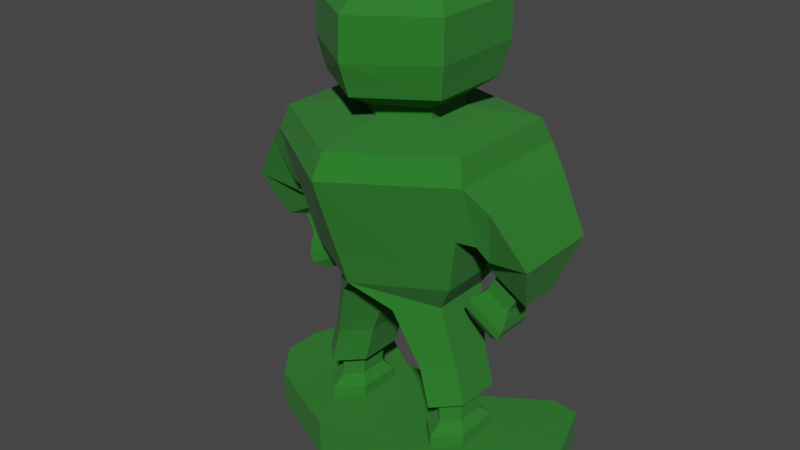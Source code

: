 # Source: ToySoldier.blend  (saved by Blender 2.81.16; exported with 4.5.12 LTS)
import bpy
from mathutils import Matrix  # noqa: F401  (used for matrix-valued properties, if any)

bpy.ops.wm.read_factory_settings(use_empty=True)
scene = bpy.context.scene
scene.name = 'Scene'

# ---- collections
col_collection = bpy.data.collections.new('Collection'); scene.collection.children.link(col_collection)

# ---- materials (node trees are filled in below, after node groups)
mat_toysoldier = bpy.data.materials.new('ToySoldier')
mat_toysoldier.use_transparent_shadow = False

# ---- material node trees
mat_toysoldier.use_nodes = True; mat_toysoldier.node_tree.nodes.clear()
_N = mat_toysoldier.node_tree.nodes; _L = mat_toysoldier.node_tree.links
n0 = _N.new('ShaderNodeOutputMaterial'); n0.name = 'Material Output'; n0.location = (300, 300)
n1 = _N.new('ShaderNodeBsdfPrincipled'); n1.name = 'Principled BSDF'; n1.location = (10, 300)
n1.distribution = 'GGX'
n1.subsurface_method = 'BURLEY'
n1.inputs[0].default_value = (0.008703, 0.1734, 0.006853, 1.0)
n1.inputs[2].default_value = 1.0
n1.inputs[3].default_value = 1.45
n1.inputs[13].default_value = 1.0
n1.inputs[27].default_value = (0.0, 0.0, 0.0, 1.0)
n1.inputs[28].default_value = 1.0
_L.new(n1.outputs[0], n0.inputs[0])
n0.is_active_output = True

# ---- world
world_world = bpy.data.worlds.new('World'); scene.world = world_world
world_world.use_nodes = True; world_world.node_tree.nodes.clear()
_N = world_world.node_tree.nodes; _L = world_world.node_tree.links
n0 = _N.new('ShaderNodeOutputWorld'); n0.name = 'World Output'; n0.location = (300, 300)
n1 = _N.new('ShaderNodeBackground'); n1.name = 'Background'; n1.location = (10, 300)
n1.inputs[0].default_value = (0.05088, 0.05088, 0.05088, 1.0)
_L.new(n1.outputs[0], n0.inputs[0])
n0.is_active_output = True
world_world.color = (0.05088, 0.05088, 0.05088)
world_world.use_sun_shadow = False
world_world.sun_shadow_jitter_overblur = 0.0

# ---- meshes
me_cube_001 = bpy.data.meshes.new('Cube.001')
me_cube_001.from_pydata([(-0.5, -0.2186, 0.0), (-0.5, -0.2186, 0.1428), (-0.52, 0.2814, 0.0), (-0.52, 0.2814, 0.1428), (0.5, -0.2186, 0.0), (0.5, -0.2186, 0.1428), (0.52, 0.2814, 0.0), (0.52, 0.2814, 0.1428), (0.1667, 0.1314, 0.0), (-0.1667, 0.1314, 0.0), (-0.1667, 0.1314, 0.1428), (0.1667, 0.1314, 0.1428), (-0.1667, -0.3686, 0.0), (0.1667, -0.3686, 0.0), (0.1667, -0.3686, 0.1428), (-0.1667, -0.3686, 0.1428), (-0.6, 0.0481, 0.0), (-0.6, -0.08524, 0.0), (-0.6, -0.08524, 0.1428), (-0.6, 0.0481, 0.1428), (0.6, -0.08524, 0.0), (0.6, 0.0481, 0.0), (0.6, 0.0481, 0.1428), (0.6, -0.08524, 0.1428), (0.1667, -0.08524, 0.1428), (-0.1667, -0.08524, 0.1428), (-0.1667, -0.08524, 0.0), (0.1667, -0.08524, 0.0), (-0.4184, 0.2967, 0.0), (-0.4184, 0.2967, 0.1428), (0.4184, 0.2967, 0.0), (0.4184, 0.2967, 0.1428)], [(11, 24), (8, 27), (10, 25), (9, 26)], [(16, 19, 3, 2), (8, 11, 31, 30), (20, 23, 5, 4), (12, 15, 1, 0), (27, 20, 4, 13), (25, 18, 1, 15), (23, 24, 14, 5), (24, 25, 15, 14), (17, 26, 12, 0), (26, 27, 13, 12), (4, 5, 14, 13), (13, 14, 15, 12), (2, 3, 29, 28), (9, 10, 11, 8), (25, 24, 23, 22, 7, 31, 11, 10, 29, 3, 19, 18), (27, 26, 17, 16, 2, 28, 9, 8, 30, 6, 21, 20), (6, 7, 22, 21), (21, 22, 23, 20), (0, 1, 18, 17), (17, 18, 19, 16), (28, 29, 10, 9), (30, 31, 7, 6)])
_uv = me_cube_001.uv_layers.new(name='UVMap')
_uv.uv.foreach_set('vector', [0.375, 0.1667, 0.625, 0.1667, 0.625, 0.25, 0.375, 0.25, 0.375, 0.4167, 0.625, 0.4167, 0.625, 0.4583, 0.375, 0.4583, 0.375, 0.6667, 0.625, 0.6667, 0.625, 0.75, 0.375, 0.75, 0.375, 0.9167, 0.625, 0.9167, 0.625, 1.0, 0.375, 1.0, 0.2917, 0.6667, 0.375, 0.6667, 0.375, 0.75, 0.2917, 0.75, 0.7917, 0.6667, 0.875, 0.6667, 0.875, 0.75, 0.7917, 0.75, 0.625, 0.6667, 0.7083, 0.6667, 0.7083, 0.75, 0.625, 0.75, 0.7083, 0.6667, 0.7917, 0.6667, 0.7917, 0.75, 0.7083, 0.75, 0.125, 0.6667, 0.2083, 0.6667, 0.2083, 0.75, 0.125, 0.75, 0.2083, 0.6667, 0.2917, 0.6667, 0.2917, 0.75, 0.2083, 0.75, 0.375, 0.75, 0.625, 0.75, 0.625, 0.8333, 0.375, 0.8333, 0.375, 0.8333, 0.625, 0.8333, 0.625, 0.9167, 0.375, 0.9167, 0.375, 0.25, 0.625, 0.25, 0.625, 0.2917, 0.375, 0.2917, 0.375, 0.3333, 0.625, 0.3333, 0.625, 0.4167, 0.375, 0.4167, 0.7917, 0.6667, 0.7083, 0.6667, 0.625, 0.6667, 0.625, 0.5833, 0.625, 0.5, 0.6667, 0.5, 0.7083, 0.5, 0.7917, 0.5, 0.8333, 0.5, 0.875, 0.5, 0.875, 0.5833, 0.875, 0.6667, 0.2917, 0.6667, 0.2083, 0.6667, 0.125, 0.6667, 0.125, 0.5833, 0.125, 0.5, 0.1667, 0.5, 0.2083, 0.5, 0.2917, 0.5, 0.3333, 0.5, 0.375, 0.5, 0.375, 0.5833, 0.375, 0.6667, 0.375, 0.5, 0.625, 0.5, 0.625, 0.5833, 0.375, 0.5833, 0.375, 0.5833, 0.625, 0.5833, 0.625, 0.6667, 0.375, 0.6667, 0.375, 0.0, 0.625, 0.0, 0.625, 0.08333, 0.375, 0.08333, 0.375, 0.08333, 0.625, 0.08333, 0.625, 0.1667, 0.375, 0.1667, 0.375, 0.2917, 0.625, 0.2917, 0.625, 0.3333, 0.375, 0.3333, 0.375, 0.4583, 0.625, 0.4583, 0.625, 0.5, 0.375, 0.5])
me_cube_001.materials.append(mat_toysoldier)
me_cube_001.use_remesh_fix_poles = True
me_cube_001.use_remesh_preserve_attributes = False
me_cube_001.use_mirror_vertex_groups = False
me_cube_001.update()
me_cube_002 = bpy.data.meshes.new('Cube.002')
me_cube_002.from_pydata([(-2.79, -0.8561, 2.032), (-2.79, -0.8561, 3.504), (-2.79, 0.6166, 2.032), (-2.79, 0.6166, 3.504), (-1.318, -0.8561, 2.032), (-1.318, -0.8561, 3.504), (-1.318, 0.6166, 2.032), (-1.318, 0.6166, 3.504), (-2.054, 0.8506, 2.032), (-2.054, 0.8506, 3.504), (-2.054, -1.6, 2.032), (-2.054, -1.6, 3.504), (-2.539, -0.6336, 4.553), (-2.539, 0.3361, 4.553), (-1.569, -0.6336, 4.553), (-1.569, 0.3361, 4.553), (-2.054, 0.4901, 4.553), (-2.054, -1.123, 4.553), (-2.495, -0.6336, 7.055), (-2.495, 0.3361, 7.055), (-1.525, -0.6336, 7.055), (-1.525, 0.3361, 7.055), (-2.01, 0.4901, 7.055), (-2.01, -1.123, 7.055), (-2.783, -0.8884, 7.329), (-2.783, 0.6573, 7.329), (-1.237, -0.8884, 7.329), (-1.237, 0.6573, 7.329), (-2.01, 0.9029, 7.329), (-2.01, -1.669, 7.329), (-2.454, -0.8884, 11.64), (-2.454, 0.6573, 11.64), (-0.9078, -0.8884, 11.64), (-0.9078, 0.6573, 11.64), (-1.681, 0.9029, 11.64), (-1.681, -1.669, 11.64), (-1.995, -1.106, 18.46), (-1.995, 0.9318, 18.46), (0.0, -1.106, 18.46), (0.0, 0.9318, 18.46), (-0.9764, 1.256, 18.46), (-0.9764, -2.136, 18.46), (-2.593, -1.511, 21.73), (-2.593, 1.442, 21.73), (0.0, 1.912, 21.73), (0.0, -3.003, 21.73), (-3.427, -2.141, 34.23), (-3.427, 2.237, 34.23), (0.0, 3.118, 34.23), (0.0, -4.352, 34.23), (-3.186, -1.937, 36.71), (-3.186, 1.979, 36.71), (0.0, 2.788, 36.71), (0.0, -3.915, 36.71), (-3.01, -1.826, 27.98), (-3.01, 1.84, 27.98), (-3.524, 1.567, 27.65), (-3.524, -1.547, 27.65), (-4.09, 1.904, 32.05), (-4.09, -1.815, 32.05), (-3.166, 0.624, 24.05), (-3.166, -0.5828, 24.05), (-4.695, 0.7547, 21.45), (-4.695, -0.6864, 21.45), (-5.15, -1.418, 26.62), (-5.15, 1.5, 26.62), (-3.737, -1.208, 25.8), (-3.737, 1.235, 25.8), (-1.405, -0.8965, 37.84), (-1.405, 0.6676, 37.84), (0.0, 0.9161, 37.84), (0.0, -1.687, 37.84), (-1.405, -0.8965, 38.97), (-1.405, 0.6676, 38.97), (0.0, 0.9161, 38.97), (0.0, -1.687, 38.97), (-2.112, -1.419, 40.78), (-2.112, 1.326, 40.78), (0.0, 1.762, 40.78), (0.0, -2.805, 40.78), (-2.314, -1.593, 44.29), (-2.314, 1.545, 44.29), (0.0, 2.044, 44.29), (0.0, -3.178, 44.29), (-2.293, -1.574, 48.7), (-2.293, 1.521, 48.7), (0.0, 2.013, 48.7), (0.0, -3.137, 48.7), (-1.84, -1.168, 50.73), (-1.84, 1.01, 50.73), (0.0, 1.356, 50.73), (0.0, -2.268, 50.73), (-0.9593, -0.4765, 51.97), (-0.9593, 0.1379, 51.97), (0.0, -0.4765, 51.97), (0.0, 0.1379, 51.97), (0.0, 0.2355, 51.97), (0.0, -0.7869, 51.97), (-3.431, 0.3425, 22.81), (-3.431, -0.2948, 22.81), (-4.238, 0.4115, 21.43), (-4.238, -0.3496, 21.43), (-3.115, 0.3766, 20.74), (-3.115, -0.3297, 20.74), (-3.922, 0.4531, 19.36), (-3.922, -0.3904, 19.36), (-2.827, 0.4967, 20.0), (-2.827, -0.4526, 20.0), (-3.912, 0.5995, 18.16), (-3.912, -0.5341, 18.16), (-2.603, 0.5743, 19.28), (-2.603, -0.5319, 19.28), (-3.868, 0.6941, 17.13), (-3.868, -0.627, 17.13), (-2.469, 0.5743, 18.4), (-2.469, -0.5319, 18.4), (-3.734, 0.6941, 16.25), (-3.734, -0.627, 16.25), (-2.544, 0.3726, 16.97), (-2.544, -0.3257, 16.97), (-3.342, 0.4483, 15.61), (-3.342, -0.3857, 15.61)], [], [(0, 1, 3, 2), (8, 9, 7, 6), (6, 7, 5, 4), (10, 11, 1, 0), (8, 6, 4, 10), (11, 5, 14, 17), (5, 7, 15, 14), (2, 8, 10, 0), (4, 5, 11, 10), (2, 3, 9, 8), (15, 16, 22, 21), (12, 17, 23, 18), (9, 3, 13, 16), (3, 1, 12, 13), (1, 11, 17, 12), (7, 9, 16, 15), (19, 18, 24, 25), (20, 21, 27, 26), (16, 13, 19, 22), (14, 15, 21, 20), (13, 12, 18, 19), (17, 14, 20, 23), (28, 25, 31, 34), (27, 28, 34, 33), (23, 20, 26, 29), (18, 23, 29, 24), (21, 22, 28, 27), (22, 19, 25, 28), (35, 32, 38, 41), (31, 30, 36, 37), (26, 27, 33, 32), (25, 24, 30, 31), (29, 26, 32, 35), (24, 29, 35, 30), (40, 37, 43, 44), (30, 35, 41, 36), (33, 34, 40, 39), (34, 31, 37, 40), (32, 33, 39, 38), (44, 43, 55, 47, 48), (37, 36, 42, 43), (36, 41, 45, 42), (46, 49, 53, 50), (43, 42, 54, 46, 47, 55), (42, 45, 49, 46), (51, 50, 68, 69), (48, 47, 51, 52), (47, 46, 50, 51), (55, 56, 58, 47), (54, 57, 56, 55), (47, 58, 59, 46), (58, 65, 64, 59), (64, 63, 61, 66), (66, 61, 60, 67), (57, 66, 67, 56), (46, 59, 57, 54), (56, 67, 65, 58), (60, 98, 100, 62), (65, 62, 63, 64), (59, 64, 66, 57), (69, 68, 72, 73), (50, 53, 71, 68), (52, 51, 69, 70), (74, 73, 77, 78), (68, 71, 75, 72), (70, 69, 73, 74), (77, 76, 80, 81), (73, 72, 76, 77), (72, 75, 79, 76), (82, 81, 85, 86), (76, 79, 83, 80), (78, 77, 81, 82), (84, 87, 91, 88), (81, 80, 84, 85), (80, 83, 87, 84), (90, 89, 93, 96), (86, 85, 89, 90), (85, 84, 88, 89), (96, 93, 92, 97), (95, 96, 97, 94), (89, 88, 92, 93), (88, 91, 97, 92), (67, 60, 62, 65), (98, 102, 104, 100), (63, 101, 99, 61), (61, 99, 98, 60), (62, 100, 101, 63), (103, 107, 106, 102), (100, 104, 105, 101), (99, 103, 102, 98), (101, 105, 103, 99), (106, 110, 112, 108), (105, 109, 107, 103), (102, 106, 108, 104), (104, 108, 109, 105), (112, 116, 117, 113), (108, 112, 113, 109), (107, 111, 110, 106), (109, 113, 111, 107), (115, 119, 118, 114), (111, 115, 114, 110), (113, 117, 115, 111), (110, 114, 116, 112), (120, 118, 119, 121), (117, 121, 119, 115), (114, 118, 120, 116), (116, 120, 121, 117), (45, 41, 38), (40, 44, 39)])
_uv = me_cube_002.uv_layers.new(name='UVMap')
_uv.uv.foreach_set('vector', [0.375, 0.0, 0.625, 0.0, 0.625, 0.25, 0.375, 0.25, 0.375, 0.375, 0.625, 0.375, 0.625, 0.5, 0.375, 0.5, 0.375, 0.5, 0.625, 0.5, 0.625, 0.75, 0.375, 0.75, 0.375, 0.875, 0.625, 0.875, 0.625, 1.0, 0.375, 1.0, 0.25, 0.5, 0.375, 0.5, 0.375, 0.75, 0.25, 0.75, 0.625, 0.875, 0.625, 0.75, 0.625, 0.75, 0.625, 0.875, 0.625, 0.75, 0.625, 0.5, 0.625, 0.5, 0.625, 0.75, 0.125, 0.5, 0.25, 0.5, 0.25, 0.75, 0.125, 0.75, 0.375, 0.75, 0.625, 0.75, 0.625, 0.875, 0.375, 0.875, 0.375, 0.25, 0.625, 0.25, 0.625, 0.375, 0.375, 0.375, 0.625, 0.5, 0.625, 0.375, 0.625, 0.375, 0.625, 0.5, 0.625, 1.0, 0.625, 0.875, 0.625, 0.875, 0.625, 1.0, 0.625, 0.375, 0.625, 0.25, 0.625, 0.25, 0.625, 0.375, 0.625, 0.25, 0.625, 0.0, 0.625, 0.0, 0.625, 0.25, 0.625, 1.0, 0.625, 0.875, 0.625, 0.875, 0.625, 1.0, 0.625, 0.5, 0.625, 0.375, 0.625, 0.375, 0.625, 0.5, 0.625, 0.25, 0.625, 0.0, 0.625, 0.0, 0.625, 0.25, 0.625, 0.75, 0.625, 0.5, 0.625, 0.5, 0.625, 0.75, 0.625, 0.375, 0.625, 0.25, 0.625, 0.25, 0.625, 0.375, 0.625, 0.75, 0.625, 0.5, 0.625, 0.5, 0.625, 0.75, 0.625, 0.25, 0.625, 0.0, 0.625, 0.0, 0.625, 0.25, 0.625, 0.875, 0.625, 0.75, 0.625, 0.75, 0.625, 0.875, 0.625, 0.375, 0.625, 0.25, 0.625, 0.25, 0.625, 0.375, 0.625, 0.5, 0.625, 0.375, 0.625, 0.375, 0.625, 0.5, 0.625, 0.875, 0.625, 0.75, 0.625, 0.75, 0.625, 0.875, 0.625, 1.0, 0.625, 0.875, 0.625, 0.875, 0.625, 1.0, 0.625, 0.5, 0.625, 0.375, 0.625, 0.375, 0.625, 0.5, 0.625, 0.375, 0.625, 0.25, 0.625, 0.25, 0.625, 0.375, 0.625, 0.875, 0.625, 0.75, 0.625, 0.75, 0.625, 0.875, 0.625, 0.25, 0.625, 0.0, 0.625, 0.0, 0.625, 0.25, 0.625, 0.75, 0.625, 0.5, 0.625, 0.5, 0.625, 0.75, 0.625, 0.25, 0.625, 0.0, 0.625, 0.0, 0.625, 0.25, 0.625, 0.875, 0.625, 0.75, 0.625, 0.75, 0.625, 0.875, 0.625, 1.0, 0.625, 0.875, 0.625, 0.875, 0.625, 1.0, 0.625, 0.375, 0.625, 0.25, 0.625, 0.25, 0.625, 0.375, 0.625, 1.0, 0.625, 0.875, 0.625, 0.875, 0.625, 1.0, 0.625, 0.5, 0.625, 0.375, 0.625, 0.375, 0.625, 0.5, 0.625, 0.375, 0.625, 0.25, 0.625, 0.25, 0.625, 0.375, 0.625, 0.75, 0.625, 0.5, 0.625, 0.5, 0.625, 0.75, 0.625, 0.375, 0.625, 0.25, 0.625, 0.25, 0.625, 0.25, 0.625, 0.375, 0.625, 0.25, 0.625, 0.0, 0.625, 0.0, 0.625, 0.25, 0.625, 1.0, 0.625, 0.875, 0.625, 0.875, 0.625, 1.0, 0.625, 1.0, 0.625, 0.875, 0.625, 0.875, 0.625, 1.0, 0.625, 0.25, 0.625, 0.0, 0.625, 0.0, 0.625, 0.0, 0.625, 0.25, 0.625, 0.25, 0.625, 1.0, 0.625, 0.875, 0.625, 0.875, 0.625, 1.0, 0.625, 0.25, 0.625, 0.0, 0.625, 0.0, 0.625, 0.25, 0.625, 0.375, 0.625, 0.25, 0.625, 0.25, 0.625, 0.375, 0.625, 0.25, 0.625, 0.0, 0.625, 0.0, 0.625, 0.25, 0.625, 0.25, 0.625, 0.25, 0.625, 0.25, 0.625, 0.25, 0.0, 0.0, 0.0, 0.0, 0.0, 0.0, 0.0, 0.0, 0.625, 0.25, 0.625, 0.25, 0.625, 0.0, 0.625, 0.0, 0.625, 0.25, 0.625, 0.25, 0.625, 0.0, 0.625, 0.0, 0.625, 1.0, 0.625, 1.0, 0.625, 1.0, 0.625, 1.0, 0.0, 0.0, 0.0, 0.0, 0.0, 0.0, 0.0, 0.0, 0.0, 0.0, 0.0, 0.0, 0.0, 0.0, 0.0, 0.0, 0.625, 1.0, 0.625, 1.0, 0.625, 1.0, 0.625, 1.0, 0.625, 0.25, 0.625, 0.25, 0.625, 0.25, 0.625, 0.25, 0.625, 0.25, 0.625, 0.25, 0.625, 0.25, 0.625, 0.25, 0.625, 0.25, 0.625, 0.25, 0.625, 0.0, 0.625, 0.0, 0.625, 1.0, 0.625, 1.0, 0.625, 1.0, 0.625, 1.0, 0.625, 0.25, 0.625, 0.0, 0.625, 0.0, 0.625, 0.25, 0.625, 1.0, 0.625, 0.875, 0.625, 0.875, 0.625, 1.0, 0.625, 0.375, 0.625, 0.25, 0.625, 0.25, 0.625, 0.375, 0.625, 0.375, 0.625, 0.25, 0.625, 0.25, 0.625, 0.375, 0.625, 1.0, 0.625, 0.875, 0.625, 0.875, 0.625, 1.0, 0.625, 0.375, 0.625, 0.25, 0.625, 0.25, 0.625, 0.375, 0.625, 0.25, 0.625, 0.0, 0.625, 0.0, 0.625, 0.25, 0.625, 0.25, 0.625, 0.0, 0.625, 0.0, 0.625, 0.25, 0.625, 1.0, 0.625, 0.875, 0.625, 0.875, 0.625, 1.0, 0.625, 0.375, 0.625, 0.25, 0.625, 0.25, 0.625, 0.375, 0.625, 1.0, 0.625, 0.875, 0.625, 0.875, 0.625, 1.0, 0.625, 0.375, 0.625, 0.25, 0.625, 0.25, 0.625, 0.375, 0.625, 1.0, 0.625, 0.875, 0.625, 0.875, 0.625, 1.0, 0.625, 0.25, 0.625, 0.0, 0.625, 0.0, 0.625, 0.25, 0.625, 1.0, 0.625, 0.875, 0.625, 0.875, 0.625, 1.0, 0.625, 0.375, 0.625, 0.25, 0.625, 0.25, 0.625, 0.375, 0.625, 0.375, 0.625, 0.25, 0.625, 0.25, 0.625, 0.375, 0.625, 0.25, 0.625, 0.0, 0.625, 0.0, 0.625, 0.25, 0.75, 0.5, 0.875, 0.5, 0.875, 0.75, 0.75, 0.75, 0.625, 0.5, 0.75, 0.5, 0.75, 0.75, 0.625, 0.75, 0.625, 0.25, 0.625, 0.0, 0.625, 0.0, 0.625, 0.25, 0.625, 1.0, 0.625, 0.875, 0.625, 0.875, 0.625, 1.0, 0.625, 0.25, 0.625, 0.25, 0.625, 0.25, 0.625, 0.25, 0.625, 0.25, 0.625, 0.25, 0.625, 0.25, 0.625, 0.25, 0.625, 1.0, 0.625, 1.0, 0.625, 1.0, 0.625, 1.0, 0.0, 0.0, 0.0, 0.0, 0.0, 0.0, 0.0, 0.0, 0.625, 0.25, 0.625, 0.25, 0.625, 0.0, 0.625, 0.0, 0.0, 0.0, 0.0, 0.0, 0.0, 0.0, 0.0, 0.0, 0.625, 0.25, 0.625, 0.25, 0.625, 0.0, 0.625, 0.0, 0.0, 0.0, 0.0, 0.0, 0.0, 0.0, 0.0, 0.0, 0.625, 1.0, 0.625, 1.0, 0.625, 1.0, 0.625, 1.0, 0.625, 0.25, 0.625, 0.25, 0.625, 0.25, 0.625, 0.25, 0.625, 1.0, 0.625, 1.0, 0.625, 1.0, 0.625, 1.0, 0.625, 0.25, 0.625, 0.25, 0.625, 0.25, 0.625, 0.25, 0.625, 0.25, 0.625, 0.25, 0.625, 0.0, 0.625, 0.0, 0.625, 0.25, 0.625, 0.25, 0.625, 0.0, 0.625, 0.0, 0.625, 0.25, 0.625, 0.25, 0.625, 0.0, 0.625, 0.0, 0.0, 0.0, 0.0, 0.0, 0.0, 0.0, 0.0, 0.0, 0.625, 1.0, 0.625, 1.0, 0.625, 1.0, 0.625, 1.0, 0.0, 0.0, 0.0, 0.0, 0.0, 0.0, 0.0, 0.0, 0.0, 0.0, 0.0, 0.0, 0.0, 0.0, 0.0, 0.0, 0.625, 1.0, 0.625, 1.0, 0.625, 1.0, 0.625, 1.0, 0.625, 0.25, 0.625, 0.25, 0.625, 0.25, 0.625, 0.25, 0.625, 0.25, 0.625, 0.25, 0.625, 0.0, 0.625, 0.0, 0.625, 1.0, 0.625, 1.0, 0.625, 1.0, 0.625, 1.0, 0.625, 0.25, 0.625, 0.25, 0.625, 0.25, 0.625, 0.25, 0.625, 0.25, 0.625, 0.25, 0.625, 0.0, 0.625, 0.0, 0.0, 0.0, 0.0, 0.0, 0.0, 0.0, 0.625, 0.375, 0.625, 0.375, 0.625, 0.5])
me_cube_002.materials.append(mat_toysoldier)
me_cube_002.use_remesh_fix_poles = True
me_cube_002.use_remesh_preserve_attributes = False
me_cube_002.use_mirror_vertex_groups = False
me_cube_002.update()

# ---- objects
ob_base = bpy.data.objects.new('Base', me_cube_001)
ob_man = bpy.data.objects.new('Man', me_cube_002)

# ---- transforms, parenting, visibility, modifiers, constraints
ob_base.location = (0.0, 0.0, 0.0)
ob_base.lineart.crease_threshold = 0.0
ob_man.parent = ob_base
ob_man.matrix_parent_inverse = Matrix(((1.0, -0.0, 0.0, -0.0), (-0.0, 1.0, -0.0, -0.04156), (0.0, -0.0, 1.0, 0.07139), (-0.0, 0.0, -0.0, 1.0)))
ob_man.location = (1.49e-08, 9.313e-10, -7.451e-09)
ob_man.scale = (0.112, 0.112, 0.03359)
ob_man.lineart.crease_threshold = 0.0
_m = ob_man.modifiers.new('Mirror', 'MIRROR')
_m.use_clip = True

# ---- collection membership
col_collection.objects.link(ob_base)
col_collection.objects.link(ob_man)

# ---- scene / render settings (as saved in the file)
scene.frame_start = 1; scene.frame_end = 250; scene.frame_set(1)
scene.render.engine = 'BLENDER_EEVEE_NEXT'
scene.cycles.use_denoising = False
scene.cycles.samples = 128
scene.cycles.sampling_pattern = 'TABULATED_SOBOL'
scene.cycles.use_adaptive_sampling = False
scene.cycles.use_light_tree = False
scene.view_settings.view_transform = 'Filmic'
bpy.context.view_layer.update()

# ---- added for rendering (the .blend has no active camera and no usable light): camera, sun
cam_auto = bpy.data.cameras.new('AutoCamera')
cam_auto.lens = 50.0
cam_auto.sensor_width = 36.0
cam_auto.clip_end = 1000.0
ob_auto_camera = bpy.data.objects.new('AutoCamera', cam_auto)
scene.collection.objects.link(ob_auto_camera)
ob_auto_camera.location = (2.15856, -2.70093, 2.63557)
ob_auto_camera.rotation_euler = (1.09748, -7.21219e-08, 0.694738)
scene.camera = ob_auto_camera
light_auto_sun = bpy.data.lights.new('AutoSun', 'SUN')
light_auto_sun.energy = 3.0
light_auto_sun.angle = 0.0523599
ob_auto_sun = bpy.data.objects.new('AutoSun', light_auto_sun)
scene.collection.objects.link(ob_auto_sun)
ob_auto_sun.rotation_euler = (0.872665, 0.174533, 0.523599)
bpy.context.view_layer.update()
